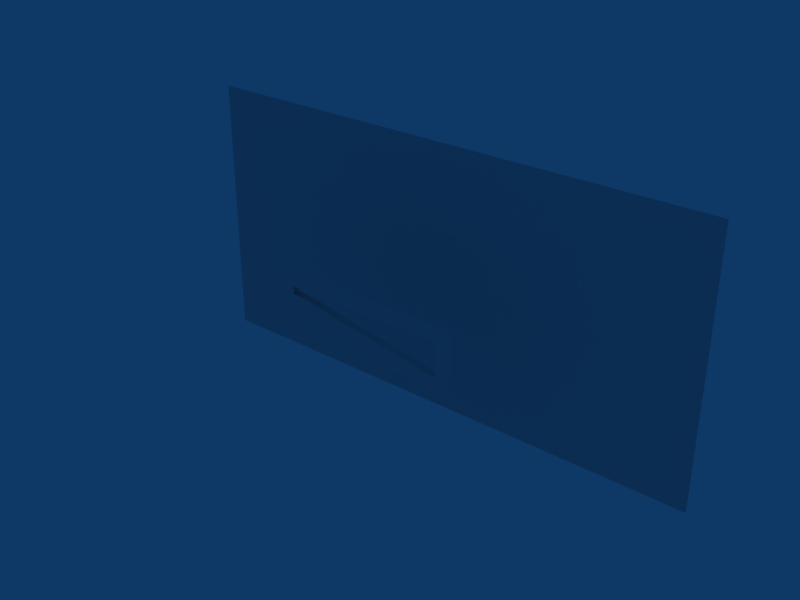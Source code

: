 # Source: RoomSlideRight.blend  (saved by Blender 2.49.2; exported with 4.5.12 LTS)
import bpy
from mathutils import Matrix  # noqa: F401  (used for matrix-valued properties, if any)

bpy.ops.wm.read_factory_settings(use_empty=True)
scene = bpy.context.scene
scene.name = 'Scene'

# ---- collections
col_collection_1 = bpy.data.collections.new('Collection 1'); scene.collection.children.link(col_collection_1)

# ---- materials (node trees are filled in below, after node groups)
mat_normal = bpy.data.materials.new('normal')
mat_normal.alpha_threshold = 0.0
mat_normal.roughness = 0.5
mat_normal.line_color = (0.0, 0.0, 0.0, 1.0)

# ---- material node trees

# ---- world
world_world = bpy.data.worlds.new('World'); scene.world = world_world
world_world.color = (0.05656, 0.2208, 0.4)
world_world.use_sun_shadow = False
world_world.sun_shadow_jitter_overblur = 0.0
world_world.cycles.sampling_method = 'MANUAL'
world_world.cycles.sample_map_resolution = 256

# ---- meshes
me_plane = bpy.data.meshes.new('Plane')
me_plane.from_pydata([(-1.234e-05, 50.0, -33.02), (-132.7, 50.0, -33.02), (132.7, 50.0, -33.02), (-66.36, 50.0, -33.02), (3.487e-06, 50.0, 33.02), (66.36, 50.0, -33.02), (-132.7, 50.0, 33.02), (132.7, 50.0, 33.02), (-66.36, 50.0, 33.02), (66.36, 50.0, 33.02), (-99.54, 50.0, -33.02), (-33.18, 50.0, -33.02), (1.14e-05, 50.0, 66.03), (-4.424e-06, 50.0, 3.815e-06), (99.54, 50.0, -33.02), (33.18, 50.0, -33.02), (-2.025e-05, 50.0, -66.03), (-132.7, 50.0, 2.861e-05), (-132.7, 50.0, 66.03), (132.7, 50.0, -1.907e-05), (132.7, 50.0, 66.03), (-132.7, 50.0, -66.03), (132.7, 50.0, -66.03), (-99.54, 50.0, 33.02), (-66.36, 50.0, 66.03), (-33.18, 50.0, 33.02), (-66.36, 50.0, 1.144e-05), (33.18, 50.0, 33.02), (66.36, 50.0, 66.03), (99.54, 50.0, 33.02), (66.36, 50.0, -1.144e-05), (-66.36, 50.0, -66.03), (66.36, 50.0, -66.03), (-99.54, 50.0, 66.03), (-33.18, 50.0, 66.03), (-99.54, 50.0, 2.098e-05), (-33.18, 50.0, 1.144e-05), (33.18, 50.0, 66.03), (99.54, 50.0, 66.03), (33.18, 50.0, -3.815e-06), (99.54, 50.0, -1.907e-05), (-99.54, 50.0, -66.03), (-33.18, 50.0, -66.03), (33.18, 50.0, -66.03), (99.54, 50.0, -66.03)], [], [(33, 18, 6, 23), (24, 33, 23, 8), (34, 24, 8, 25), (12, 34, 25, 4), (23, 6, 17, 35), (8, 23, 35, 26), (35, 17, 1, 10), (26, 35, 10, 3), (25, 8, 26, 36), (4, 25, 36, 13), (36, 26, 3, 11), (11, 0, 13, 36), (37, 12, 4, 27), (28, 37, 27, 9), (38, 28, 9, 29), (20, 38, 29, 7), (27, 4, 13, 39), (9, 27, 39, 30), (0, 15, 39, 13), (30, 39, 15, 5), (29, 9, 30, 40), (7, 29, 40, 19), (40, 30, 5, 14), (19, 40, 14, 2), (10, 1, 21, 41), (3, 10, 41, 31), (11, 3, 31, 42), (0, 11, 42, 16), (15, 0, 16, 43), (5, 15, 43, 32), (14, 5, 32, 44), (2, 14, 44, 22)])
_uv = me_plane.uv_layers.new(name='UVTex')
_uv.uv.foreach_set('vector', [0.1273, 0.7525, 0.2489, 0.7525, 0.2489, 0.8741, 0.1273, 0.8741, 0.1273, 0.7525, 0.2489, 0.7525, 0.2489, 0.8741, 0.1273, 0.8741, 0.1273, 0.7525, 0.2489, 0.7525, 0.2489, 0.8741, 0.1273, 0.8741, 0.1273, 0.7525, 0.2489, 0.7525, 0.2489, 0.8741, 0.1273, 0.8741, 0.1273, 0.7525, 0.2489, 0.7525, 0.2489, 0.8741, 0.1273, 0.8741, 0.1273, 0.7525, 0.2489, 0.7525, 0.2489, 0.8741, 0.1273, 0.8741, 0.1273, 0.7525, 0.2489, 0.7525, 0.2489, 0.8741, 0.1273, 0.8741, 0.1273, 0.7525, 0.2489, 0.7525, 0.2489, 0.8741, 0.1273, 0.8741, 0.1273, 0.7525, 0.2489, 0.7525, 0.2489, 0.8741, 0.1273, 0.8741, 0.1273, 0.7525, 0.2489, 0.7525, 0.2489, 0.8741, 0.1273, 0.8741, 0.1273, 0.7525, 0.2489, 0.7525, 0.2489, 0.8741, 0.1273, 0.8741, 0.2489, 0.8741, 0.1273, 0.8741, 0.1273, 0.7525, 0.2489, 0.7525, 0.1273, 0.7525, 0.2489, 0.7525, 0.2489, 0.8741, 0.1273, 0.8741, 0.1273, 0.7525, 0.2489, 0.7525, 0.2489, 0.8741, 0.1273, 0.8741, 0.1273, 0.7525, 0.2489, 0.7525, 0.2489, 0.8741, 0.1273, 0.8741, 0.1273, 0.7525, 0.2489, 0.7525, 0.2489, 0.8741, 0.1273, 0.8741, 0.1273, 0.7525, 0.2489, 0.7525, 0.2489, 0.8741, 0.1273, 0.8741, 0.1273, 0.7525, 0.2489, 0.7525, 0.2489, 0.8741, 0.1273, 0.8741, 0.2489, 0.8741, 0.1273, 0.8741, 0.1273, 0.7525, 0.2489, 0.7525, 0.1273, 0.7525, 0.2489, 0.7525, 0.2489, 0.8741, 0.1273, 0.8741, 0.1273, 0.7525, 0.2489, 0.7525, 0.2489, 0.8741, 0.1273, 0.8741, 0.1273, 0.7525, 0.2489, 0.7525, 0.2489, 0.8741, 0.1273, 0.8741, 0.1273, 0.7525, 0.2489, 0.7525, 0.2489, 0.8741, 0.1273, 0.8741, 0.1273, 0.7525, 0.2489, 0.7525, 0.2489, 0.8741, 0.1273, 0.8741, 0.1273, 0.7525, 0.2489, 0.7525, 0.2489, 0.8741, 0.1273, 0.8741, 0.1273, 0.7525, 0.2489, 0.7525, 0.2489, 0.8741, 0.1273, 0.8741, 0.1273, 0.7525, 0.2489, 0.7525, 0.2489, 0.8741, 0.1273, 0.8741, 0.1273, 0.7525, 0.2489, 0.7525, 0.2489, 0.8741, 0.1273, 0.8741, 0.1273, 0.7525, 0.2489, 0.7525, 0.2489, 0.8741, 0.1273, 0.8741, 0.1273, 0.7525, 0.2489, 0.7525, 0.2489, 0.8741, 0.1273, 0.8741, 0.1273, 0.7525, 0.2489, 0.7525, 0.2489, 0.8741, 0.1273, 0.8741, 0.1273, 0.7525, 0.2489, 0.7525, 0.2489, 0.8741, 0.1273, 0.8741])
me_plane.use_remesh_preserve_volume = False
me_plane.use_remesh_preserve_attributes = False
me_plane.use_mirror_vertex_groups = False
me_plane.update()
me_cube = bpy.data.meshes.new('Cube')
me_cube.from_pydata([(-20.0, 2.0, -2.544), (-24.0, -2.0, -1.738), (-24.0, 2.0, -1.738), (-20.0, -2.0, -2.544), (-16.0, -2.0, -3.35), (-16.0, 2.0, -3.35), (-8.0, 2.0, -4.825), (-12.0, -2.0, -4.154), (-12.0, 2.0, -4.154), (-28.0, 2.0, -1.203), (-32.0, -2.0, -0.5346), (-32.0, 2.0, -0.5346), (-28.0, -2.0, -1.203), (-40.0, 2.0, 0.0), (-40.0, -2.0, 0.0), (-36.0, -2.0, 0.0), (-36.0, 2.0, 0.0), (-4.0, 2.0, -5.302), (-4.0, -2.0, -5.302), (-8.0, -2.0, -4.825), (0.0, 2.0, -6.001), (36.0, -2.0, -12.0), (36.0, 2.0, -12.0), (32.0, -2.0, -11.3), (4.0, 2.0, -6.618), (0.0, -2.0, -6.001), (4.0, -2.0, -6.618), (8.0, -2.0, -7.222), (8.0, 2.0, -7.222), (16.0, -2.0, -8.371), (12.0, -2.0, -7.825), (12.0, 2.0, -7.825), (28.0, 2.0, -10.66), (28.0, -2.0, -10.66), (24.0, 2.0, -9.886), (32.0, 2.0, -11.3), (24.0, -2.0, -9.886), (20.0, 2.0, -9.051), (16.0, 2.0, -8.371), (20.0, -2.0, -9.051), (20.0, -2.0, 3.996), (16.0, 2.0, 3.996), (20.0, 2.0, 3.996), (24.0, -2.0, 3.996), (32.0, 2.0, 3.996), (24.0, 2.0, 3.996), (28.0, -2.0, 3.996), (28.0, 2.0, 3.996), (12.0, 2.0, 3.996), (12.0, -2.0, 3.996), (16.0, -2.0, 3.996), (8.0, 2.0, 3.996), (8.0, -2.0, 3.996), (4.0, -2.0, 3.996), (0.0, -2.0, 3.996), (4.0, 2.0, 3.996), (32.0, -2.0, 3.996), (36.0, 2.0, 3.996), (36.0, -2.0, 3.996), (40.0, -2.0, 3.996), (40.0, 2.0, 3.996), (0.0, 2.0, 3.996), (-8.0, -2.0, 3.996), (-4.0, -2.0, 3.996), (-4.0, 2.0, 3.996), (-36.0, 2.0, 3.996), (-36.0, -2.0, 3.996), (-40.0, -2.0, 3.996), (-40.0, 2.0, 3.996), (-28.0, -2.0, 3.996), (-32.0, 2.0, 3.996), (-32.0, -2.0, 3.996), (-28.0, 2.0, 3.996), (-12.0, 2.0, 3.996), (-12.0, -2.0, 3.996), (-8.0, 2.0, 3.996), (-16.0, 2.0, 3.996), (-16.0, -2.0, 3.996), (-20.0, -2.0, 3.996), (-24.0, 2.0, 3.996), (-24.0, -2.0, 3.996), (-20.0, 2.0, 3.996), (40.0, -2.0, -0.003983), (40.0, 2.0, -0.003983), (40.0, -2.0, -4.004), (40.0, 2.0, -4.004), (40.0, -2.0, -8.004), (40.0, 2.0, -8.004), (40.0, -2.0, -12.0), (40.0, 2.0, -12.0), (40.0, -2.0, -16.03), (-12.0, -2.0, -12.18), (-28.0, -2.0, -9.231), (-24.0, -2.0, -9.766), (-32.0, -2.0, -8.563), (0.0, -2.0, -14.03), (28.0, -2.0, -18.69), (32.0, -2.0, -19.33), (24.0, -2.0, -17.91), (20.0, -2.0, -17.08), (12.0, -2.0, -15.85), (16.0, -2.0, -16.4), (8.0, -2.0, -15.25), (4.0, -2.0, -14.65), (36.0, -2.0, -20.03), (40.0, -2.0, -20.03), (-8.0, -2.0, -12.85), (-4.0, -2.0, -13.33), (-36.0, -2.0, -8.028), (-40.0, -2.0, -8.028), (-16.0, -2.0, -11.38), (-20.0, -2.0, -10.57), (20.0, -2.0, -13.08), (24.0, -2.0, -13.91), (28.0, -2.0, -14.69), (12.0, -2.0, -11.85), (16.0, -2.0, -12.4), (8.0, -2.0, -11.25), (4.0, -2.0, -10.65), (0.0, -2.0, -10.03), (32.0, -2.0, -15.33), (36.0, -2.0, -16.03), (-8.0, -2.0, -8.854), (-4.0, -2.0, -9.331), (-36.0, -2.0, -4.028), (-40.0, -2.0, -4.028), (-28.0, -2.0, -5.231), (-32.0, -2.0, -4.563), (-12.0, -2.0, -8.183), (-16.0, -2.0, -7.378), (-20.0, -2.0, -6.572), (-24.0, -2.0, -5.766), (-24.0, -2.0, 7.984), (-20.0, -2.0, 7.984), (-16.0, -2.0, 7.984), (-12.0, -2.0, 7.984), (-32.0, -2.0, 7.984), (-28.0, -2.0, 7.984), (-40.0, -2.0, 7.984), (-36.0, -2.0, 7.984), (-4.0, -2.0, 7.984), (-8.0, -2.0, 7.984), (40.0, -2.0, 7.984), (36.0, -2.0, 7.984), (32.0, -2.0, 7.984), (0.0, -2.0, 7.984), (4.0, -2.0, 7.984), (8.0, -2.0, 7.984), (16.0, -2.0, 7.984), (12.0, -2.0, 7.984), (28.0, -2.0, 7.984), (24.0, -2.0, 7.984), (20.0, -2.0, 7.984), (-20.0, -2.0, 11.98), (-16.0, -2.0, 11.98), (-40.0, -2.0, 11.98), (-36.0, -2.0, 11.98), (-4.0, -2.0, 11.98), (-8.0, -2.0, 11.98), (40.0, -2.0, 11.98), (36.0, -2.0, 11.98), (4.0, -2.0, 11.98), (8.0, -2.0, 11.98), (16.0, -2.0, 11.98), (12.0, -2.0, 11.98), (20.0, -2.0, 11.98), (24.0, -2.0, 11.98), (32.0, -2.0, 11.98), (28.0, -2.0, 11.98), (0.0, -2.0, 11.98), (-32.0, -2.0, 11.98), (-24.0, -2.0, 11.98), (-28.0, -2.0, 11.98), (-12.0, -2.0, 11.98), (-48.01, -2.0, 11.98), (-48.01, -2.0, 7.984), (-44.01, -2.0, 11.98), (-44.01, -2.0, 7.984), (-44.01, -2.0, -4.028), (-44.01, -2.0, -8.028), (-48.01, -2.0, -4.028), (-48.01, -2.0, -8.028), (-44.01, -2.0, 3.996), (-48.01, -2.0, 3.996), (-48.01, -2.0, 0.0), (-44.01, -2.0, 0.0), (48.0, -2.0, 11.98), (48.0, -2.0, 7.984), (44.0, -2.0, 11.98), (44.0, -2.0, 7.984), (44.0, -2.0, -20.03), (48.0, -2.0, -20.03), (44.0, -2.0, -16.03), (48.0, -2.0, -16.03), (48.0, -2.0, -12.0), (44.0, -2.0, -12.0), (48.0, -2.0, -8.004), (44.0, -2.0, -8.004), (44.0, -2.0, -4.004), (48.0, -2.0, -4.004), (44.0, -2.0, -0.003983), (48.0, -2.0, -0.003983), (44.0, -2.0, 3.996), (48.0, -2.0, 3.996)], [], [(0, 2, 1, 3), (5, 0, 3, 4), (7, 19, 6, 8), (4, 7, 8, 5), (10, 12, 9, 11), (12, 1, 2, 9), (15, 10, 11, 16), (14, 15, 16, 13), (19, 18, 17, 6), (18, 25, 20, 17), (21, 88, 89, 22), (23, 21, 22, 35), (25, 26, 24, 20), (26, 27, 28, 24), (30, 29, 38, 31), (27, 30, 31, 28), (36, 33, 32, 34), (33, 23, 35, 32), (39, 36, 34, 37), (29, 39, 37, 38), (4, 3, 130, 129), (15, 14, 125, 124), (18, 19, 122, 123), (88, 21, 121, 90), (27, 26, 118, 117), (29, 30, 115, 116), (39, 29, 116, 112), (36, 39, 112, 113), (23, 33, 114, 120), (33, 36, 113, 114), (30, 27, 117, 115), (26, 25, 119, 118), (21, 23, 120, 121), (25, 18, 123, 119), (10, 15, 124, 127), (1, 12, 126, 131), (12, 10, 127, 126), (7, 4, 129, 128), (19, 7, 128, 122), (3, 1, 131, 130), (14, 13, 68, 67), (125, 14, 185, 178), (88, 90, 192, 195), (14, 67, 182, 185), (59, 202, 189, 142), (138, 177, 182, 67), (78, 133, 132, 80), (62, 141, 135, 74), (74, 135, 134, 77), (69, 137, 136, 71), (80, 132, 137, 69), (71, 136, 139, 66), (54, 145, 140, 63), (58, 143, 144, 56), (53, 146, 145, 54), (49, 149, 147, 52), (46, 150, 151, 43), (56, 144, 150, 46), (43, 151, 152, 40), (40, 152, 148, 50), (50, 148, 149, 49), (52, 147, 146, 53), (59, 142, 143, 58), (63, 140, 141, 62), (66, 139, 138, 67), (77, 134, 133, 78), (50, 41, 42, 40), (40, 42, 45, 43), (46, 47, 44, 56), (43, 45, 47, 46), (52, 51, 48, 49), (49, 48, 41, 50), (53, 55, 51, 52), (54, 61, 55, 53), (56, 44, 57, 58), (58, 57, 60, 59), (63, 64, 61, 54), (62, 75, 64, 63), (67, 68, 65, 66), (66, 65, 70, 71), (69, 72, 79, 80), (71, 70, 72, 69), (77, 76, 73, 74), (74, 73, 75, 62), (76, 77, 78, 81), (81, 78, 80, 79), (202, 59, 82, 200), (59, 60, 83, 82), (200, 82, 84, 198), (82, 83, 85, 84), (198, 84, 86, 197), (84, 85, 87, 86), (197, 86, 88, 195), (86, 87, 89, 88), (90, 105, 190, 192), (109, 125, 178, 179), (130, 131, 93, 111), (122, 128, 91, 106), (128, 129, 110, 91), (126, 127, 94, 92), (131, 126, 92, 93), (127, 124, 108, 94), (119, 123, 107, 95), (121, 120, 97, 104), (118, 119, 95, 103), (115, 117, 102, 100), (114, 113, 98, 96), (120, 114, 96, 97), (113, 112, 99, 98), (112, 116, 101, 99), (116, 115, 100, 101), (117, 118, 103, 102), (90, 121, 104, 105), (123, 122, 106, 107), (124, 125, 109, 108), (129, 130, 111, 110), (134, 154, 153, 133), (139, 156, 155, 138), (140, 157, 158, 141), (142, 159, 160, 143), (147, 162, 161, 146), (148, 163, 164, 149), (152, 165, 163, 148), (151, 166, 165, 152), (144, 167, 168, 150), (150, 168, 166, 151), (149, 164, 162, 147), (146, 161, 169, 145), (143, 160, 167, 144), (145, 169, 157, 140), (136, 170, 156, 139), (132, 171, 172, 137), (137, 172, 170, 136), (135, 173, 154, 134), (141, 158, 173, 135), (133, 153, 171, 132), (155, 176, 177, 138), (142, 189, 188, 159), (176, 174, 175, 177), (179, 178, 180, 181), (177, 175, 183, 182), (185, 182, 183, 184), (178, 185, 184, 180), (189, 187, 186, 188), (192, 190, 191, 193), (196, 197, 195, 194), (199, 198, 197, 196), (201, 200, 198, 199), (203, 202, 200, 201), (202, 203, 187, 189), (195, 192, 193, 194)])
_uv = me_cube.uv_layers.new(name='UVTex')
_uv.uv.foreach_set('vector', [0.2483, 0.6236, 0.1267, 0.6236, 0.1267, 0.5021, 0.2483, 0.5021, 0.2483, 0.6236, 0.1267, 0.6236, 0.1267, 0.5021, 0.2483, 0.5021, 0.1267, 0.5021, 0.2483, 0.5021, 0.2483, 0.6236, 0.1267, 0.6236, 0.1267, 0.5021, 0.2483, 0.5021, 0.2483, 0.6236, 0.1267, 0.6236, 0.1267, 0.5021, 0.2483, 0.5021, 0.2483, 0.6236, 0.1267, 0.6236, 0.1267, 0.5021, 0.2483, 0.5021, 0.2483, 0.6236, 0.1267, 0.6236, 0.1267, 0.5021, 0.2483, 0.5021, 0.2483, 0.6236, 0.1267, 0.6236, 0.1267, 0.5021, 0.2483, 0.5021, 0.2483, 0.6236, 0.1267, 0.6236, 0.1267, 0.5021, 0.2483, 0.5021, 0.2483, 0.6236, 0.1267, 0.6236, 0.1267, 0.5021, 0.2483, 0.5021, 0.2483, 0.6236, 0.1267, 0.6236, 0.1267, 0.5021, 0.2483, 0.5021, 0.2483, 0.6236, 0.1267, 0.6236, 0.1267, 0.5021, 0.2483, 0.5021, 0.2483, 0.6236, 0.1267, 0.6236, 0.1267, 0.5021, 0.2483, 0.5021, 0.2483, 0.6236, 0.1267, 0.6236, 0.1267, 0.5021, 0.2483, 0.5021, 0.2483, 0.6236, 0.1267, 0.6236, 0.1267, 0.5021, 0.2483, 0.5021, 0.2483, 0.6236, 0.1267, 0.6236, 0.1267, 0.5021, 0.2483, 0.5021, 0.2483, 0.6236, 0.1267, 0.6236, 0.1267, 0.5021, 0.2483, 0.5021, 0.2483, 0.6236, 0.1267, 0.6236, 0.1267, 0.5021, 0.2483, 0.5021, 0.2483, 0.6236, 0.1267, 0.6236, 0.1267, 0.5021, 0.2483, 0.5021, 0.2483, 0.6236, 0.1267, 0.6236, 0.1267, 0.5021, 0.2483, 0.5021, 0.2483, 0.6236, 0.1267, 0.6236, 0.001315, 0.6238, 0.1232, 0.6238, 0.1232, 0.5019, 0.001315, 0.5019, 0.1232, 0.5019, 0.001315, 0.5019, 0.001315, 0.6238, 0.1232, 0.6238, 0.1232, 0.5019, 0.001315, 0.5019, 0.001315, 0.6238, 0.1232, 0.6238, 0.1232, 0.5019, 0.001315, 0.5019, 0.001315, 0.6238, 0.1232, 0.6238, 0.1232, 0.5019, 0.001315, 0.5019, 0.001315, 0.6238, 0.1232, 0.6238, 0.1232, 0.5019, 0.001315, 0.5019, 0.001315, 0.6238, 0.1232, 0.6238, 0.1232, 0.5019, 0.001315, 0.5019, 0.001315, 0.6238, 0.1232, 0.6238, 0.1232, 0.5019, 0.001315, 0.5019, 0.001315, 0.6238, 0.1232, 0.6238, 0.1232, 0.5019, 0.001315, 0.5019, 0.001315, 0.6238, 0.1232, 0.6238, 0.1232, 0.5019, 0.001315, 0.5019, 0.001315, 0.6238, 0.1232, 0.6238, 0.1232, 0.5019, 0.001315, 0.5019, 0.001315, 0.6238, 0.1232, 0.6238, 0.1232, 0.5019, 0.001315, 0.5019, 0.001315, 0.6238, 0.1232, 0.6238, 0.1232, 0.5019, 0.001315, 0.5019, 0.001315, 0.6238, 0.1232, 0.6238, 0.1232, 0.5019, 0.001315, 0.5019, 0.001315, 0.6238, 0.1232, 0.6238, 0.1232, 0.5019, 0.001315, 0.5019, 0.001315, 0.6238, 0.1232, 0.6238, 0.1232, 0.5019, 0.001315, 0.5019, 0.001315, 0.6238, 0.1232, 0.6238, 0.1232, 0.5019, 0.001315, 0.5019, 0.001315, 0.6238, 0.1232, 0.6238, 0.1232, 0.5019, 0.001315, 0.5019, 0.001315, 0.6238, 0.1232, 0.6238, 0.1232, 0.5019, 0.001315, 0.5019, 0.001315, 0.6238, 0.1232, 0.6238, 0.001315, 0.6238, 0.1232, 0.6238, 0.1232, 0.5019, 0.001315, 0.5019, 0.001421, 0.5017, 0.1243, 0.5017, 0.1243, 0.6246, 0.001421, 0.6246, 0.001315, 0.5019, 0.001315, 0.6238, 0.1232, 0.6238, 0.1232, 0.5019, 0.001315, 0.5019, 0.001315, 0.6238, 0.1232, 0.6238, 0.1232, 0.5019, 0.001315, 0.6238, 0.001315, 0.5019, 0.1232, 0.5019, 0.1232, 0.6238, 0.001315, 0.5019, 0.1232, 0.5019, 0.1232, 0.6238, 0.001315, 0.6238, 0.001315, 0.5019, 0.1232, 0.5019, 0.1232, 0.6238, 0.001315, 0.6238, 0.001315, 0.6238, 0.001315, 0.5019, 0.1232, 0.5019, 0.1232, 0.6238, 0.1232, 0.5019, 0.1232, 0.6238, 0.001315, 0.6238, 0.001315, 0.5019, 0.1232, 0.5019, 0.1232, 0.6238, 0.001315, 0.6238, 0.001315, 0.5019, 0.1232, 0.5019, 0.1232, 0.6238, 0.001315, 0.6238, 0.001315, 0.5019, 0.1232, 0.5019, 0.1232, 0.6238, 0.001315, 0.6238, 0.001315, 0.5019, 0.1232, 0.5019, 0.1232, 0.6238, 0.001315, 0.6238, 0.001315, 0.5019, 0.1232, 0.5019, 0.1232, 0.6238, 0.001315, 0.6238, 0.001315, 0.5019, 0.1232, 0.5019, 0.1232, 0.6238, 0.001315, 0.6238, 0.001315, 0.5019, 0.1232, 0.5019, 0.1232, 0.6238, 0.001315, 0.6238, 0.001315, 0.5019, 0.1232, 0.5019, 0.1232, 0.6238, 0.001315, 0.6238, 0.001315, 0.5019, 0.1232, 0.5019, 0.1232, 0.6238, 0.001315, 0.6238, 0.001315, 0.5019, 0.1232, 0.5019, 0.1232, 0.6238, 0.001315, 0.6238, 0.001315, 0.5019, 0.1232, 0.5019, 0.1232, 0.6238, 0.001315, 0.6238, 0.001315, 0.5019, 0.1232, 0.5019, 0.1232, 0.6238, 0.001315, 0.6238, 0.001315, 0.5019, 0.1232, 0.5019, 0.1232, 0.6238, 0.001315, 0.6238, 0.001315, 0.5019, 0.1232, 0.5019, 0.1232, 0.6238, 0.001315, 0.6238, 0.001315, 0.5019, 0.1232, 0.5019, 0.1232, 0.6238, 0.001315, 0.6238, 0.001315, 0.5019, 0.1232, 0.5019, 0.1232, 0.6238, 0.001315, 0.6238, 0.001315, 0.5019, 0.1232, 0.5019, 0.1232, 0.6238, 0.001315, 0.6238, 0.001315, 0.5019, 0.001315, 0.6238, 0.001315, 0.5019, 0.1232, 0.5019, 0.1232, 0.6238, 0.001177, 0.5012, 0.001177, 0.6241, 0.1241, 0.6241, 0.1241, 0.5012, 0.001177, 0.5012, 0.001177, 0.6241, 0.1241, 0.6241, 0.1241, 0.5012, 0.001177, 0.5012, 0.001177, 0.6241, 0.1241, 0.6241, 0.1241, 0.5012, 0.001177, 0.5012, 0.001177, 0.6241, 0.1241, 0.6241, 0.1241, 0.5012, 0.001177, 0.5012, 0.001177, 0.6241, 0.1241, 0.6241, 0.1241, 0.5012, 0.001177, 0.5012, 0.001177, 0.6241, 0.1241, 0.6241, 0.1241, 0.5012, 0.001177, 0.5012, 0.001177, 0.6241, 0.1241, 0.6241, 0.1241, 0.5012, 0.001177, 0.5012, 0.001177, 0.6241, 0.1241, 0.6241, 0.1241, 0.5012, 0.001177, 0.5012, 0.001177, 0.6241, 0.1241, 0.6241, 0.1241, 0.5012, 0.001177, 0.5012, 0.001177, 0.6241, 0.1241, 0.6241, 0.1241, 0.5012, 0.001177, 0.5012, 0.001177, 0.6241, 0.1241, 0.6241, 0.1241, 0.5012, 0.001177, 0.5012, 0.001177, 0.6241, 0.1241, 0.6241, 0.1241, 0.5012, 0.001177, 0.5012, 0.001177, 0.6241, 0.1241, 0.6241, 0.1241, 0.5012, 0.001177, 0.5012, 0.001177, 0.6241, 0.1241, 0.6241, 0.1241, 0.5012, 0.001177, 0.5012, 0.001177, 0.6241, 0.1241, 0.6241, 0.1241, 0.5012, 0.001177, 0.5012, 0.001177, 0.6241, 0.1241, 0.6241, 0.1241, 0.5012, 0.001177, 0.5012, 0.001177, 0.6241, 0.1241, 0.6241, 0.1241, 0.5012, 0.001177, 0.5012, 0.001177, 0.6241, 0.1241, 0.6241, 0.1241, 0.5012, 0.1241, 0.6241, 0.1241, 0.5012, 0.001177, 0.5012, 0.001177, 0.6241, 0.1241, 0.6241, 0.1241, 0.5012, 0.001177, 0.5012, 0.001177, 0.6241, 0.001315, 0.5019, 0.1232, 0.5019, 0.1232, 0.6238, 0.001315, 0.6238, 0.1241, 0.6241, 0.001177, 0.6241, 0.001177, 0.5012, 0.1241, 0.5012, 0.001315, 0.5019, 0.1232, 0.5019, 0.1232, 0.6238, 0.001315, 0.6238, 0.1241, 0.6241, 0.001177, 0.6241, 0.001177, 0.5012, 0.1241, 0.5012, 0.001315, 0.5019, 0.1232, 0.5019, 0.1232, 0.6238, 0.001315, 0.6238, 0.1241, 0.6241, 0.001177, 0.6241, 0.001177, 0.5012, 0.1241, 0.5012, 0.001315, 0.5019, 0.1232, 0.5019, 0.1232, 0.6238, 0.001315, 0.6238, 0.1241, 0.6241, 0.001177, 0.6241, 0.001177, 0.5012, 0.1241, 0.5012, 0.001315, 0.5019, 0.001315, 0.6238, 0.1232, 0.6238, 0.1232, 0.5019, 0.001315, 0.5019, 0.001315, 0.6238, 0.1232, 0.6238, 0.1232, 0.5019, 0.001315, 0.6238, 0.1232, 0.6238, 0.1232, 0.5019, 0.001315, 0.5019, 0.1232, 0.5019, 0.001315, 0.5019, 0.001315, 0.6238, 0.1232, 0.6238, 0.1232, 0.5019, 0.001315, 0.5019, 0.001315, 0.6238, 0.1232, 0.6238, 0.1232, 0.5019, 0.001315, 0.5019, 0.001315, 0.6238, 0.1232, 0.6238, 0.1232, 0.5019, 0.001315, 0.5019, 0.001315, 0.6238, 0.1232, 0.6238, 0.1232, 0.5019, 0.001315, 0.5019, 0.001315, 0.6238, 0.1232, 0.6238, 0.1232, 0.5019, 0.001315, 0.5019, 0.001315, 0.6238, 0.1232, 0.6238, 0.1232, 0.5019, 0.001315, 0.5019, 0.001315, 0.6238, 0.1232, 0.6238, 0.1232, 0.5019, 0.001315, 0.5019, 0.001315, 0.6238, 0.1232, 0.6238, 0.1232, 0.5019, 0.001315, 0.5019, 0.001315, 0.6238, 0.1232, 0.6238, 0.1232, 0.5019, 0.001315, 0.5019, 0.001315, 0.6238, 0.1232, 0.6238, 0.1232, 0.5019, 0.001315, 0.5019, 0.001315, 0.6238, 0.1232, 0.6238, 0.1232, 0.5019, 0.001315, 0.5019, 0.001315, 0.6238, 0.1232, 0.6238, 0.1232, 0.5019, 0.001315, 0.5019, 0.001315, 0.6238, 0.1232, 0.6238, 0.1232, 0.5019, 0.001315, 0.5019, 0.001315, 0.6238, 0.1232, 0.6238, 0.1232, 0.5019, 0.001315, 0.5019, 0.001315, 0.6238, 0.1232, 0.6238, 0.1232, 0.5019, 0.001315, 0.5019, 0.001315, 0.6238, 0.1232, 0.6238, 0.1232, 0.5019, 0.001315, 0.5019, 0.001315, 0.6238, 0.1232, 0.6238, 0.1232, 0.5019, 0.001315, 0.5019, 0.001315, 0.6238, 0.1232, 0.6238, 0.001315, 0.6238, 0.1232, 0.6238, 0.1232, 0.5019, 0.001315, 0.5019, 0.001315, 0.6238, 0.001315, 0.5019, 0.1232, 0.5019, 0.1232, 0.6238, 0.1232, 0.5019, 0.1232, 0.6238, 0.001315, 0.6238, 0.001315, 0.5019, 0.1232, 0.5019, 0.1232, 0.6238, 0.001315, 0.6238, 0.001315, 0.5019, 0.1232, 0.5019, 0.1232, 0.6238, 0.001315, 0.6238, 0.001315, 0.5019, 0.1232, 0.5019, 0.1232, 0.6238, 0.001315, 0.6238, 0.001315, 0.5019, 0.1232, 0.5019, 0.1232, 0.6238, 0.001315, 0.6238, 0.001315, 0.5019, 0.1232, 0.5019, 0.1232, 0.6238, 0.001315, 0.6238, 0.001315, 0.5019, 0.1232, 0.5019, 0.1232, 0.6238, 0.001315, 0.6238, 0.001315, 0.5019, 0.1232, 0.5019, 0.1232, 0.6238, 0.001315, 0.6238, 0.001315, 0.5019, 0.1232, 0.5019, 0.1232, 0.6238, 0.001315, 0.6238, 0.001315, 0.5019, 0.1232, 0.5019, 0.1232, 0.6238, 0.001315, 0.6238, 0.001315, 0.5019, 0.1232, 0.5019, 0.1232, 0.6238, 0.001315, 0.6238, 0.001315, 0.5019, 0.1232, 0.5019, 0.1232, 0.6238, 0.001315, 0.6238, 0.001315, 0.5019, 0.1232, 0.5019, 0.1232, 0.6238, 0.001315, 0.6238, 0.001315, 0.5019, 0.1232, 0.5019, 0.1232, 0.6238, 0.001315, 0.6238, 0.001315, 0.5019, 0.1232, 0.5019, 0.1232, 0.6238, 0.001315, 0.6238, 0.001315, 0.5019, 0.1232, 0.5019, 0.1232, 0.6238, 0.001315, 0.6238, 0.001315, 0.5019, 0.1232, 0.5019, 0.1232, 0.6238, 0.001315, 0.6238, 0.001315, 0.5019, 0.1232, 0.5019, 0.1232, 0.6238, 0.001315, 0.6238, 0.001315, 0.5019, 0.001315, 0.6238, 0.001315, 0.5019, 0.1232, 0.5019, 0.1232, 0.6238, 0.001315, 0.5019, 0.1232, 0.5019, 0.1232, 0.6238, 0.001315, 0.6238, 0.001315, 0.5019, 0.1232, 0.5019, 0.1232, 0.6238, 0.001315, 0.6238, 0.001315, 0.5019, 0.1232, 0.5019, 0.1232, 0.6238, 0.001315, 0.6238, 0.001315, 0.5019, 0.001315, 0.6238, 0.1232, 0.6238, 0.1232, 0.5019, 0.001315, 0.5019, 0.1232, 0.5019, 0.1232, 0.6238, 0.001315, 0.6238, 0.001315, 0.6238, 0.001315, 0.5019, 0.1232, 0.5019, 0.1232, 0.6238, 0.001315, 0.5019, 0.001315, 0.6238, 0.1232, 0.6238, 0.1232, 0.5019, 0.001315, 0.5019, 0.1232, 0.5019, 0.1232, 0.6238, 0.001315, 0.6238, 0.001315, 0.5019, 0.001315, 0.6238, 0.1232, 0.6238, 0.1232, 0.5019, 0.001315, 0.5019, 0.1232, 0.5019, 0.1232, 0.6238, 0.001315, 0.6238, 0.001315, 0.5019, 0.1232, 0.5019, 0.1232, 0.6238, 0.001315, 0.6238, 0.001315, 0.5019, 0.1232, 0.5019, 0.1232, 0.6238, 0.001315, 0.6238, 0.001315, 0.5019, 0.1232, 0.5019, 0.1232, 0.6238, 0.001315, 0.6238, 0.001315, 0.5019, 0.1232, 0.5019, 0.1232, 0.6238, 0.001315, 0.6238, 0.001315, 0.5019, 0.001315, 0.6238, 0.1232, 0.6238, 0.1232, 0.5019])
me_cube.materials.append(mat_normal)
me_cube.use_remesh_preserve_volume = False
me_cube.use_remesh_preserve_attributes = False
me_cube.use_mirror_vertex_groups = False
me_cube.update()

# ---- objects
ob_background = bpy.data.objects.new('Background', me_plane)
ob_levelgeometry = bpy.data.objects.new('LevelGeometry', me_cube)

# ---- transforms, parenting, visibility, modifiers, constraints
ob_background.location = (0.0, 0.0, 0.0)
ob_background.lock_rotations_4d = False
ob_background.empty_display_type = 'ARROWS'
ob_background.lineart.crease_threshold = 0.0
ob_levelgeometry.location = (0.0, 0.0, 0.0)
ob_levelgeometry.lock_rotations_4d = False
ob_levelgeometry.empty_display_type = 'ARROWS'
ob_levelgeometry.lineart.crease_threshold = 0.0
_vg = ob_levelgeometry.vertex_groups.new(name='cutout')
_vg = ob_levelgeometry.vertex_groups.new(name='normal')

# ---- collection membership
col_collection_1.objects.link(ob_background)
col_collection_1.objects.link(ob_levelgeometry)

# ---- scene / render settings (as saved in the file)
scene.frame_start = 1; scene.frame_end = 250; scene.frame_set(9)
scene.render.engine = 'BLENDER_EEVEE_NEXT'
scene.render.image_settings.file_format = 'JPEG'
scene.render.image_settings.color_mode = 'RGB'
scene.render.image_settings.compression = 90
scene.render.resolution_x = 800
scene.render.resolution_y = 600
scene.render.pixel_aspect_x = 100.0
scene.render.pixel_aspect_y = 100.0
scene.render.fps = 25
scene.render.dither_intensity = 0.0
scene.render.use_compositing = False
scene.render.use_sequencer = False
scene.render.bake_margin = 2
scene.render.bake_bias = 0.0
scene.render.use_stamp_time = False
scene.render.use_stamp_date = False
scene.render.use_stamp_frame = False
scene.render.use_stamp_camera = False
scene.render.use_stamp_scene = False
scene.render.use_stamp_filename = False
scene.render.use_stamp_render_time = False
scene.render.stamp_font_size = 0
scene.cycles.use_denoising = False
scene.cycles.samples = 10
scene.cycles.sampling_pattern = 'TABULATED_SOBOL'
scene.cycles.light_sampling_threshold = 0.0
scene.cycles.use_adaptive_sampling = False
scene.cycles.use_light_tree = False
scene.cycles.blur_glossy = 0.0
scene.cycles.volume_bounces = 1
scene.cycles.pixel_filter_type = 'GAUSSIAN'
scene.cycles.sample_clamp_indirect = 0.0
scene.view_settings.view_transform = 'Raw'
bpy.context.view_layer.update()

# ---- added for rendering (the .blend has no active camera): camera
cam_auto = bpy.data.cameras.new('AutoCamera')
cam_auto.lens = 50.0
cam_auto.sensor_width = 36.0
cam_auto.clip_end = 4887.76
ob_auto_camera = bpy.data.objects.new('AutoCamera', cam_auto)
scene.collection.objects.link(ob_auto_camera)
ob_auto_camera.location = (278.506, -310.207, 222.805)
ob_auto_camera.rotation_euler = (1.09748, -7.21219e-08, 0.694738)
scene.camera = ob_auto_camera
bpy.context.view_layer.update()
